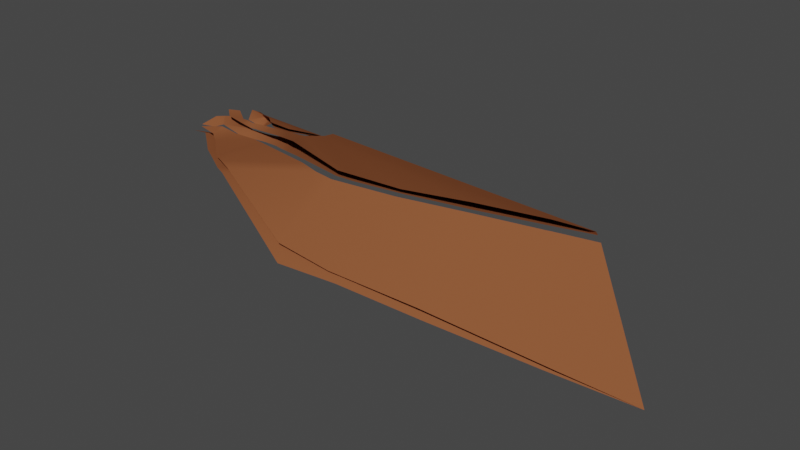 # Source: Voile_LWing.blend  (saved by Blender 2.91.10; exported with 4.5.12 LTS)
import bpy
from mathutils import Matrix  # noqa: F401  (used for matrix-valued properties, if any)

bpy.ops.wm.read_factory_settings(use_empty=True)
scene = bpy.context.scene
scene.name = 'Scene'

# ---- collections
col_collection = bpy.data.collections.new('Collection'); scene.collection.children.link(col_collection)

# ---- materials (node trees are filled in below, after node groups)
mat_game_dragon_004 = bpy.data.materials.new('Game_dragon.004')
mat_game_dragon_004.alpha_threshold = 0.0
mat_game_dragon_004.use_transparent_shadow = False
mat_game_dragon_004.diffuse_color = (0.2596, 0.0878, 0.03626, 1.0)
mat_game_dragon_004.roughness = 0.5
mat_game_dragon_004.specular_intensity = 0.0
mat_game_dragon_004.line_color = (0.0, 0.0, 0.0, 1.0)

# ---- material node trees

# ---- world
world_world = bpy.data.worlds.new('World'); scene.world = world_world
world_world.use_nodes = True; world_world.node_tree.nodes.clear()
_N = world_world.node_tree.nodes; _L = world_world.node_tree.links
n0 = _N.new('ShaderNodeOutputWorld'); n0.name = 'World Output'; n0.location = (300, 300)
n1 = _N.new('ShaderNodeBackground'); n1.name = 'Background'; n1.location = (10, 300)
n1.inputs[0].default_value = (0.05088, 0.05088, 0.05088, 1.0)
_L.new(n1.outputs[0], n0.inputs[0])
n0.is_active_output = True
world_world.color = (0.05088, 0.05088, 0.05088)
world_world.use_sun_shadow = False
world_world.sun_shadow_jitter_overblur = 0.0

# ---- meshes
me_cube_022 = bpy.data.meshes.new('Cube.022')
me_cube_022.from_pydata([(1.079, -1.18, 0.9225), (0.9034, -2.425, 0.9125), (1.226, -1.28, 0.6195), (1.086, -1.206, 0.577), (0.7359, -2.209, 1.056), (7.018, -3.439, 1.438), (4.79, -3.578, 1.53), (2.703, -2.91, 1.252), (11.0, -4.018, -0.354), (5.868, -5.339, 0.8593), (3.335, -4.38, 1.432), (5.086, -3.679, 1.36), (2.947, -2.88, 1.092), (12.38, -3.411, -0.8511), (6.042, -5.554, 0.5934), (3.605, -4.606, 1.333), (1.312, -3.041, 1.068), (5.578, -3.785, 1.383), (8.138, -2.619, 1.364), (2.453, -0.5075, 0.4896), (2.602, -1.307, 0.785), (9.41, -1.919, 1.023), (2.394, -2.301, 0.9032), (1.687, -2.356, 0.8753), (2.036, 0.2567, 0.09129), (2.437, -0.4454, 0.4073), (2.385, -1.942, 0.9208), (1.079, -2.31, 0.9757), (0.992, -2.225, 1.011), (2.162, -0.5893, 0.4872), (1.049, -1.033, 0.774), (0.8995, -1.27, 0.9685), (1.881, 0.03272, 0.04981), (2.138, -0.5212, 0.4106), (1.279, -1.153, 0.7165), (0.8871, -1.391, 0.7573), (1.559, -1.374, 0.9706), (0.6154, -2.779, 0.8688), (8.364, -2.915, 1.324), (2.178, -2.932, 1.248), (8.289, -2.883, 1.22), (2.671, -2.849, 1.053), (8.727, -4.784, 0.0972), (2.306, -3.837, 1.213), (5.734, -3.274, 1.461), (3.385, -2.435, 1.232), (3.116, -2.358, 1.187), (1.605, -2.259, 1.137), (2.033, 0.2065, 0.2014), (1.031, -1.76, 1.13), (10.19, -1.499, 0.9159), (8.135, -2.564, 1.187), (5.775, -3.209, 1.294), (5.324, -3.205, 1.275), (2.934, -2.349, 0.9079), (1.668, -2.115, 1.166), (1.354, -1.961, 1.068), (1.226, -1.198, 0.9004), (1.874, -1.629, 1.027), (1.081, -0.9767, 0.6702), (1.232, -3.062, 1.208), (1.089, -2.667, 0.8918), (2.999, -2.959, 1.263), (1.756, -2.936, 1.3), (8.658, -4.81, 0.3284), (3.009, -4.217, 1.395), (2.21, -3.53, 1.279), (10.36, -1.675, 0.8904), (9.566, -2.122, 1.041), (2.131, -2.823, 1.074), (10.75, -4.033, -0.4372), (3.294, -4.45, 1.297), (5.341, -3.775, 1.567), (9.455, -1.959, 1.181), (5.425, -3.27, 1.445), (2.365, -2.294, 1.133), (2.461, -1.76, 1.004), (2.327, -1.935, 1.085), (0.9392, -2.009, 1.211), (3.694, -2.641, 1.051), (2.626, -1.268, 0.676), (2.509, -1.752, 0.8671), (1.895, -2.161, 1.004), (1.408, -1.865, 0.9352), (1.901, 0.01818, 0.1566), (2.14, -1.347, 0.8424), (1.984, -1.622, 1.014), (2.152, -1.299, 0.7433), (2.039, -1.618, 0.8896), (1.941, -1.618, 0.9205), (0.5674, -2.5, 0.9071), (5.715, -3.754, 1.512), (6.975, -5.226, 0.6309), (3.662, -4.51, 1.413), (1.773, -3.214, 1.226), (6.868, -3.457, 1.38), (4.581, -3.533, 1.373), (1.52, -2.82, 1.054), (7.174, -5.265, 0.4613), (3.043, -4.304, 1.305), (1.821, -3.445, 1.144), (10.16, -1.519, 0.9873), (6.863, -3.098, 1.415), (2.8, -2.278, 1.142), (1.928, -2.29, 1.112), (1.134, -2.166, 1.148), (2.114, -2.112, 1.167), (1.865, -2.152, 1.161), (6.883, -3.037, 1.296), (2.718, -2.301, 0.9018), (3.197, -2.438, 0.9477), (2.202, -2.057, 0.9574), (1.039, -1.745, 0.979), (0.8765, -2.062, 1.053), (1.716, -2.103, 0.9952), (1.625, -1.376, 0.8499), (1.226, -1.198, 0.9004), (1.049, -1.033, 0.774), (1.049, -1.033, 0.774), (1.079, -2.31, 0.9757), (0.992, -2.225, 1.011), (10.19, -1.499, 0.9159), (2.036, 0.2567, 0.09129), (1.881, 0.03272, 0.04981), (1.081, -0.9767, 0.6702), (1.52, -2.82, 1.054), (1.312, -3.041, 1.068), (1.625, -1.376, 0.8499), (0.8765, -2.062, 1.053), (1.756, -2.936, 1.3), (1.773, -3.214, 1.226), (10.36, -1.675, 0.8904), (12.38, -3.411, -0.8511), (10.16, -1.519, 0.9873), (2.033, 0.2065, 0.2014), (1.901, 0.01818, 0.1566)], [], [(1, 4, 28), (2, 3, 34), (41, 12, 43), (11, 17, 15), (50, 21, 24), (21, 51, 25), (30, 59, 35), (17, 14, 15), (27, 1, 28), (21, 25, 24), (30, 0, 57), (0, 30, 31), (3, 59, 34), (59, 3, 35), (59, 32, 34), (31, 30, 35), (37, 61, 16), (41, 43, 69), (12, 99, 43), (47, 55, 56), (1, 90, 4), (61, 97, 16), (43, 100, 69), (28, 4, 128), (39, 129, 94), (7, 39, 66), (62, 7, 65), (6, 62, 10), (72, 6, 93), (91, 72, 9), (5, 91, 92), (38, 5, 64), (69, 100, 125), (96, 71, 12), (11, 15, 96), (95, 98, 17), (40, 42, 95), (68, 70, 42), (67, 132, 70), (75, 106, 104), (104, 107, 47), (19, 102, 18), (120, 113, 112), (119, 120, 83), (23, 119, 82), (22, 23, 82), (109, 22, 26), (109, 26, 81), (54, 81, 110), (53, 79, 80), (108, 52, 80), (51, 108, 80), (133, 121, 122), (87, 88, 89), (85, 36, 58), (32, 33, 115), (84, 36, 29), (32, 115, 34), (84, 117, 116), (135, 123, 124), (60, 130, 63), (66, 39, 94), (65, 7, 66), (10, 62, 65), (93, 6, 10), (9, 72, 93), (92, 91, 9), (64, 5, 92), (100, 126, 125), (71, 99, 12), (15, 71, 96), (98, 14, 17), (42, 98, 95), (40, 68, 42), (68, 67, 70), (83, 120, 112), (114, 119, 83), (119, 114, 82), (111, 22, 82), (22, 111, 26), (54, 109, 81), (81, 80, 110), (79, 110, 80), (51, 80, 25), (52, 53, 80), (134, 133, 122), (2, 34, 127), (115, 87, 89), (86, 85, 58), (33, 87, 115), (36, 85, 29), (36, 84, 116), (118, 135, 124), (105, 56, 49), (20, 76, 46), (19, 18, 73), (131, 38, 8), (106, 75, 77), (103, 46, 76), (105, 47, 56), (8, 38, 64), (106, 107, 104), (107, 55, 47), (20, 44, 19), (44, 102, 19), (78, 105, 49), (20, 46, 45), (44, 20, 74), (20, 45, 74), (48, 19, 101), (19, 73, 101), (13, 131, 8), (75, 103, 77), (77, 103, 76)])
me_cube_022.polygons.foreach_set('use_smooth', [True] * 114)
_k = set([(0, 31), (0, 57), (1, 27), (1, 90), (2, 3), (2, 127), (3, 35), (4, 90), (4, 128), (5, 38), (5, 91), (6, 62), (6, 72), (7, 39), (7, 62), (8, 13), (8, 64), (9, 92), (9, 93), (10, 65), (10, 93), (11, 17), (11, 96), (12, 41), (12, 96), (13, 131), (14, 15), (14, 98), (15, 71), (16, 37), (16, 97), (17, 95), (18, 73), (18, 102), (19, 20), (19, 48), (20, 76), (21, 50), (21, 51), (22, 23), (22, 109), (23, 119), (24, 25), (24, 50), (25, 80), (26, 81), (26, 111), (27, 28), (28, 128), (29, 84), (29, 85), (30, 57), (30, 59), (31, 35), (32, 33), (32, 59), (33, 87), (34, 115), (34, 127), (36, 58), (36, 116), (37, 61), (38, 131), (39, 129), (40, 68), (40, 95), (41, 69), (42, 70), (42, 98), (43, 99), (43, 100), (44, 74), (44, 102), (45, 46), (45, 74), (46, 103), (47, 104), (47, 105), (48, 101), (49, 56), (49, 78), (51, 108), (52, 53), (52, 108), (53, 79), (54, 109), (54, 110), (55, 56), (55, 107), (58, 86), (60, 63), (60, 130), (61, 97), (63, 130), (64, 92), (65, 66), (66, 94), (67, 68), (67, 132), (69, 125), (70, 132), (71, 99), (72, 91), (73, 101), (75, 103), (75, 104), (76, 77), (77, 106), (78, 105), (79, 110), (80, 81), (82, 111), (82, 114), (83, 112), (83, 114), (84, 117), (85, 86), (87, 88), (88, 89), (89, 115), (94, 129), (100, 126), (106, 107), (112, 113), (113, 120), (116, 117), (118, 124), (118, 135), (119, 120), (121, 122), (121, 133), (122, 134), (123, 124), (123, 135), (125, 126), (133, 134)])
me_cube_022.attributes.new('sharp_edge', 'BOOLEAN', 'EDGE').data.foreach_set('value', [ (min(e.vertices), max(e.vertices)) in _k for e in me_cube_022.edges])
_k = {(7, 39): 1.0, (19, 20): 1.0, (24, 25): 1.0, (49, 56): 1.0, (30, 57): 1.0, (36, 58): 1.0, (14, 15): 1.0, (12, 41): 1.0, (21, 50): 1.0, (52, 53): 1.0, (22, 23): 1.0, (45, 46): 1.0, (32, 33): 1.0, (36, 116): 1.0, (5, 38): 1.0, (8, 13): 1.0, (19, 48): 1.0, (21, 51): 1.0, (27, 28): 1.0, (55, 56): 1.0, (23, 119): 1.0, (24, 50): 1.0, (122, 134): 1.0, (32, 59): 1.0, (30, 59): 1.0, (11, 17): 1.0, (65, 66): 1.0, (67, 68): 1.0, (75, 103): 1.0, (76, 77): 1.0, (80, 81): 1.0, (79, 110): 1.0, (85, 86): 1.0, (72, 91): 1.0, (106, 107): 1.0, (87, 88): 1.0, (88, 89): 1.0, (64, 92): 1.0, (66, 94): 1.0, (69, 125): 1.0, (71, 99): 1.0, (73, 101): 1.0, (75, 104): 1.0, (77, 106): 1.0, (82, 111): 1.0, (112, 113): 1.0, (78, 105): 1.0, (83, 114): 1.0, (82, 114): 1.0, (83, 112): 1.0, (89, 115): 1.0, (8, 64): 1.0, (10, 65): 1.0, (41, 69): 1.0, (15, 71): 1.0, (43, 99): 1.0, (16, 97): 1.0, (44, 74): 1.0, (46, 103): 1.0, (51, 108): 1.0, (25, 80): 1.0, (52, 108): 1.0, (33, 87): 1.0, (34, 115): 1.0, (6, 62): 1.0, (11, 96): 1.0, (42, 98): 1.0, (43, 100): 1.0, (45, 74): 1.0, (47, 104): 1.0, (20, 76): 1.0, (54, 109): 1.0, (26, 111): 1.0, (28, 128): 1.0, (5, 91): 1.0, (39, 129): 1.0, (9, 93): 1.0, (10, 93): 1.0, (40, 68): 1.0, (40, 95): 1.0, (12, 96): 1.0, (70, 132): 1.0, (42, 70): 1.0, (100, 126): 1.0, (7, 62): 1.0, (14, 98): 1.0, (94, 129): 1.0, (38, 131): 1.0, (18, 73): 1.0, (18, 102): 1.0, (47, 105): 1.0, (49, 78): 1.0, (53, 79): 1.0, (22, 109): 1.0, (54, 110): 1.0, (26, 81): 1.0, (44, 102): 1.0, (55, 107): 1.0, (121, 133): 1.0, (133, 134): 1.0, (29, 84): 1.0, (29, 85): 1.0, (58, 86): 1.0, (84, 117): 1.0, (123, 135): 1.0, (9, 92): 1.0, (17, 95): 1.0, (6, 72): 1.0, (116, 117): 1.0, (119, 120): 1.0, (121, 122): 1.0, (123, 124): 1.0, (118, 124): 1.0, (125, 126): 1.0, (34, 127): 1.0, (113, 120): 1.0, (63, 130): 1.0, (48, 101): 1.0, (118, 135): 1.0}
me_cube_022.attributes.new('crease_edge', 'FLOAT', 'EDGE').data.foreach_set('value', [_k.get((min(e.vertices), max(e.vertices)), 0.0) for e in me_cube_022.edges])
_uv = me_cube_022.uv_layers.new(name='UV_mirror')
_uv.uv.foreach_set('vector', [0.9388, 0.7313, 0.9592, 0.7353, 0.9388, 0.743, 0.9442, 0.7834, 0.952, 0.7837, 0.9408, 0.7894, 0.8199, 0.7782, 0.8007, 0.7871, 0.807, 0.7588, 0.7012, 0.8233, 0.6804, 0.8313, 0.7316, 0.7861, 0.4958, 0.9812, 0.5334, 0.948, 0.9189, 0.8541, 0.5334, 0.948, 0.5869, 0.9074, 0.8877, 0.8413, 0.9005, 0.6069, 0.9087, 0.6024, 0.9188, 0.6112, 0.6804, 0.8313, 0.6343, 0.8103, 0.7316, 0.7861, 0.9303, 0.743, 0.9388, 0.7313, 0.9388, 0.743, 0.5334, 0.948, 0.8877, 0.8413, 0.9189, 0.8541, 0.9005, 0.6069, 0.8963, 0.6152, 0.8864, 0.6158, 0.8963, 0.6152, 0.9005, 0.6069, 0.9053, 0.6179, 0.952, 0.7837, 0.9522, 0.7903, 0.9408, 0.7894, 0.9522, 0.7903, 0.952, 0.7837, 0.971, 0.7756, 0.9522, 0.7903, 0.9436, 0.8363, 0.9408, 0.7894, 0.9053, 0.6179, 0.9005, 0.6069, 0.9188, 0.6112, 0.9486, 0.7048, 0.9151, 0.7302, 0.8795, 0.7352, 0.8199, 0.7782, 0.807, 0.7588, 0.8487, 0.7642, 0.8007, 0.7871, 0.7639, 0.7705, 0.807, 0.7588, 0.8521, 0.6613, 0.8494, 0.6569, 0.8691, 0.6494, 0.9388, 0.7313, 0.9653, 0.7148, 0.9592, 0.7353, 0.9151, 0.7302, 0.8823, 0.7431, 0.8795, 0.7352, 0.807, 0.7588, 0.8419, 0.7474, 0.8487, 0.7642, 0.9388, 0.743, 0.9592, 0.7353, 0.9509, 0.7448, 0.8103, 0.6949, 0.8349, 0.6919, 0.8291, 0.7023, 0.7811, 0.6982, 0.8103, 0.6949, 0.8, 0.7154, 0.7642, 0.7023, 0.7811, 0.6982, 0.7527, 0.7329, 0.6729, 0.7367, 0.7642, 0.7023, 0.7364, 0.7369, 0.6443, 0.7486, 0.6729, 0.7367, 0.711, 0.7466, 0.6191, 0.7567, 0.6443, 0.7486, 0.6278, 0.7888, 0.5653, 0.7681, 0.6191, 0.7567, 0.5877, 0.8017, 0.4865, 0.7878, 0.5653, 0.7681, 0.521, 0.8203, 0.8487, 0.7642, 0.8419, 0.7474, 0.8823, 0.7431, 0.7229, 0.8156, 0.752, 0.7791, 0.8007, 0.7871, 0.7012, 0.8233, 0.7316, 0.7861, 0.7229, 0.8156, 0.632, 0.8617, 0.5996, 0.8278, 0.6804, 0.8313, 0.5735, 0.8975, 0.5465, 0.8533, 0.632, 0.8617, 0.5072, 0.9359, 0.4687, 0.8797, 0.5465, 0.8533, 0.4719, 0.9624, 0.4269, 0.8731, 0.4687, 0.8797, 0.8061, 0.6709, 0.8219, 0.6593, 0.8326, 0.6656, 0.8326, 0.6656, 0.8374, 0.66, 0.8521, 0.6613, 0.7969, 0.6066, 0.5749, 0.7469, 0.5124, 0.7567, 0.9388, 0.743, 0.9509, 0.7448, 0.9458, 0.7591, 0.9303, 0.743, 0.9388, 0.743, 0.9224, 0.767, 0.8894, 0.763, 0.9303, 0.743, 0.8851, 0.7758, 0.8535, 0.7879, 0.8894, 0.763, 0.8851, 0.7758, 0.8366, 0.7973, 0.8535, 0.7879, 0.8628, 0.7968, 0.8366, 0.7973, 0.8628, 0.7968, 0.8599, 0.8058, 0.8248, 0.8024, 0.8599, 0.8058, 0.8104, 0.8079, 0.7026, 0.8395, 0.7845, 0.8159, 0.8633, 0.8232, 0.6375, 0.8731, 0.6837, 0.8485, 0.8633, 0.8232, 0.5869, 0.9074, 0.6375, 0.8731, 0.8633, 0.8232, 0.4113, 0.7541, 0.4061, 0.7497, 0.8042, 0.5624, 0.8935, 0.8069, 0.894, 0.7957, 0.898, 0.7939, 0.8249, 0.6313, 0.862, 0.6273, 0.84, 0.6393, 0.9436, 0.8363, 0.9084, 0.8271, 0.9181, 0.792, 0.8575, 0.5612, 0.862, 0.6273, 0.8256, 0.6014, 0.9436, 0.8363, 0.9181, 0.792, 0.9408, 0.7894, 0.8575, 0.5612, 0.9005, 0.6069, 0.8864, 0.6158, 0.8575, 0.5612, 0.8698, 0.5545, 0.9087, 0.6024, 0.8624, 0.6945, 0.8291, 0.7023, 0.8349, 0.6919, 0.8, 0.7154, 0.8103, 0.6949, 0.8291, 0.7023, 0.7527, 0.7329, 0.7811, 0.6982, 0.8, 0.7154, 0.7364, 0.7369, 0.7642, 0.7023, 0.7527, 0.7329, 0.711, 0.7466, 0.6729, 0.7367, 0.7364, 0.7369, 0.6278, 0.7888, 0.6443, 0.7486, 0.711, 0.7466, 0.5877, 0.8017, 0.6191, 0.7567, 0.6278, 0.7888, 0.521, 0.8203, 0.5653, 0.7681, 0.5877, 0.8017, 0.8419, 0.7474, 0.8795, 0.7352, 0.8823, 0.7431, 0.752, 0.7791, 0.7639, 0.7705, 0.8007, 0.7871, 0.7316, 0.7861, 0.752, 0.7791, 0.7229, 0.8156, 0.5996, 0.8278, 0.6343, 0.8103, 0.6804, 0.8313, 0.5465, 0.8533, 0.5996, 0.8278, 0.632, 0.8617, 0.5735, 0.8975, 0.5072, 0.9359, 0.5465, 0.8533, 0.5072, 0.9359, 0.4719, 0.9624, 0.4687, 0.8797, 0.9224, 0.767, 0.9388, 0.743, 0.9458, 0.7591, 0.8969, 0.7711, 0.9303, 0.743, 0.9224, 0.767, 0.9303, 0.743, 0.8969, 0.7711, 0.8851, 0.7758, 0.8705, 0.7882, 0.8535, 0.7879, 0.8851, 0.7758, 0.8535, 0.7879, 0.8705, 0.7882, 0.8628, 0.7968, 0.8248, 0.8024, 0.8366, 0.7973, 0.8599, 0.8058, 0.8599, 0.8058, 0.8633, 0.8232, 0.8104, 0.8079, 0.7845, 0.8159, 0.8104, 0.8079, 0.8633, 0.8232, 0.5869, 0.9074, 0.8633, 0.8232, 0.8877, 0.8413, 0.6837, 0.8485, 0.7026, 0.8395, 0.8633, 0.8232, 0.8167, 0.5732, 0.4113, 0.7541, 0.8042, 0.5624, 0.9442, 0.7834, 0.9408, 0.7894, 0.9181, 0.792, 0.9181, 0.792, 0.8935, 0.8069, 0.898, 0.7939, 0.8338, 0.6401, 0.8249, 0.6313, 0.84, 0.6393, 0.9084, 0.8271, 0.8935, 0.8069, 0.9181, 0.792, 0.862, 0.6273, 0.8249, 0.6313, 0.8256, 0.6014, 0.862, 0.6273, 0.8575, 0.5612, 0.8864, 0.6158, 0.9005, 0.6069, 0.8575, 0.5612, 0.9087, 0.6024, 0.8789, 0.6542, 0.8691, 0.6494, 0.8891, 0.6405, 0.7878, 0.6389, 0.7991, 0.6537, 0.763, 0.6811, 0.7969, 0.6066, 0.5124, 0.7567, 0.4486, 0.7587, 0.3867, 0.7855, 0.4865, 0.7878, 0.4555, 0.8455, 0.8219, 0.6593, 0.8061, 0.6709, 0.8091, 0.6578, 0.7804, 0.6751, 0.763, 0.6811, 0.7991, 0.6537, 0.8789, 0.6542, 0.8521, 0.6613, 0.8691, 0.6494, 0.4555, 0.8455, 0.4865, 0.7878, 0.521, 0.8203, 0.8219, 0.6593, 0.8374, 0.66, 0.8326, 0.6656, 0.8374, 0.66, 0.8494, 0.6569, 0.8521, 0.6613, 0.7878, 0.6389, 0.6291, 0.7374, 0.7969, 0.6066, 0.6291, 0.7374, 0.5749, 0.7469, 0.7969, 0.6066, 0.8932, 0.6488, 0.8789, 0.6542, 0.8891, 0.6405, 0.7878, 0.6389, 0.763, 0.6811, 0.7482, 0.6862, 0.6291, 0.7374, 0.7878, 0.6389, 0.6496, 0.7306, 0.7878, 0.6389, 0.7482, 0.6862, 0.6496, 0.7306, 0.8167, 0.5732, 0.7969, 0.6066, 0.4113, 0.7541, 0.7969, 0.6066, 0.4486, 0.7587, 0.4113, 0.7541, 0.4269, 0.8731, 0.3867, 0.7855, 0.4555, 0.8455, 0.8061, 0.6709, 0.7804, 0.6751, 0.8091, 0.6578, 0.8091, 0.6578, 0.7804, 0.6751, 0.7991, 0.6537])
_uv.active_render = True
_uv = me_cube_022.uv_layers.new(name='UV_NO_mirror')
_uv.uv.foreach_set('vector', [0.8495, 0.05175, 0.8575, 0.04088, 0.8597, 0.05127, 0.8998, 0.04381, 0.9002, 0.03851, 0.9055, 0.04449, 0.8645, 0.1182, 0.8667, 0.1265, 0.8318, 0.1231, 0.867, 0.1916, 0.8693, 0.2055, 0.8313, 0.1653, 0.9726, 0.3444, 0.9528, 0.3142, 0.9722, 0.0548, 0.9528, 0.3142, 0.9253, 0.271, 0.9497, 0.07756, 0.7002, 0.03839, 0.6953, 0.0367, 0.7128, 0.02646, 0.8693, 0.2055, 0.8287, 0.227, 0.8313, 0.1653, 0.8581, 0.0559, 0.8495, 0.05175, 0.8597, 0.05127, 0.9528, 0.3142, 0.9497, 0.07756, 0.9722, 0.0548, 0.7002, 0.03839, 0.7082, 0.04195, 0.7051, 0.04788, 0.7082, 0.04195, 0.7002, 0.03839, 0.7151, 0.03679, 0.9002, 0.03851, 0.9085, 0.03502, 0.9055, 0.04449, 0.9085, 0.03502, 0.9002, 0.03851, 0.8915, 0.03062, 0.9085, 0.03502, 0.9658, 0.04206, 0.9055, 0.04449, 0.7151, 0.03679, 0.7002, 0.03839, 0.7128, 0.02646, 0.825, 0.04464, 0.844, 0.06354, 0.8353, 0.08048, 0.8645, 0.1182, 0.8318, 0.1231, 0.8567, 0.1019, 0.8667, 0.1265, 0.8314, 0.1486, 0.8318, 0.1231, 0.742, 0.07803, 0.7361, 0.07819, 0.7361, 0.06545, 0.8495, 0.05175, 0.8405, 0.03744, 0.8575, 0.04088, 0.844, 0.06354, 0.8462, 0.0828, 0.8353, 0.08048, 0.8318, 0.1231, 0.8339, 0.1036, 0.8567, 0.1019, 0.8597, 0.05127, 0.8575, 0.04088, 0.8643, 0.04499, 0.7615, 0.1094, 0.7685, 0.09574, 0.7772, 0.1014, 0.7533, 0.1258, 0.7615, 0.1094, 0.7795, 0.1195, 0.7519, 0.1352, 0.7533, 0.1258, 0.7858, 0.1492, 0.7577, 0.1917, 0.7519, 0.1352, 0.7871, 0.1593, 0.7591, 0.208, 0.7577, 0.1917, 0.7885, 0.1686, 0.7584, 0.218, 0.7591, 0.208, 0.7973, 0.2246, 0.7493, 0.2553, 0.7584, 0.218, 0.8007, 0.2533, 0.7307, 0.298, 0.7493, 0.2553, 0.8026, 0.3039, 0.8567, 0.1019, 0.8339, 0.1036, 0.8462, 0.0828, 0.8648, 0.1772, 0.8313, 0.1567, 0.8667, 0.1265, 0.867, 0.1916, 0.8313, 0.1653, 0.8648, 0.1772, 0.8862, 0.2397, 0.8348, 0.2567, 0.8693, 0.2055, 0.9091, 0.2815, 0.8421, 0.305, 0.8862, 0.2397, 0.9415, 0.3237, 0.8534, 0.3771, 0.8421, 0.305, 0.9653, 0.3531, 0.8486, 0.4399, 0.8534, 0.3771, 0.7337, 0.1059, 0.7273, 0.0937, 0.7387, 0.08977, 0.7387, 0.08977, 0.7346, 0.08557, 0.742, 0.07803, 0.6596, 0.09141, 0.7336, 0.2484, 0.7174, 0.2879, 0.8597, 0.05127, 0.8643, 0.04499, 0.8753, 0.04737, 0.8581, 0.0559, 0.8597, 0.05127, 0.8785, 0.05949, 0.8671, 0.07808, 0.8581, 0.0559, 0.8784, 0.08072, 0.8818, 0.09994, 0.8671, 0.07808, 0.8784, 0.08072, 0.8867, 0.1105, 0.8818, 0.09994, 0.8939, 0.09406, 0.8867, 0.1105, 0.8939, 0.09406, 0.9024, 0.0958, 0.8881, 0.1182, 0.9024, 0.0958, 0.8887, 0.1277, 0.888, 0.1933, 0.8883, 0.1444, 0.9219, 0.09333, 0.9028, 0.2358, 0.8906, 0.2055, 0.9219, 0.09333, 0.9253, 0.271, 0.9028, 0.2358, 0.9219, 0.09333, 0.6758, 0.3658, 0.6718, 0.3677, 0.6267, 0.06844, 0.9138, 0.07464, 0.9025, 0.07457, 0.9015, 0.07171, 0.6975, 0.0841, 0.7074, 0.06338, 0.712, 0.07822, 0.9658, 0.04206, 0.9411, 0.06495, 0.904, 0.05924, 0.6335, 0.05463, 0.7074, 0.06338, 0.6666, 0.07666, 0.9658, 0.04206, 0.904, 0.05924, 0.9055, 0.04449, 0.6335, 0.05463, 0.7002, 0.03839, 0.7051, 0.04788, 0.6335, 0.05463, 0.631, 0.05052, 0.6953, 0.0367, 0.7825, 0.08357, 0.7772, 0.1014, 0.7685, 0.09574, 0.7795, 0.1195, 0.7615, 0.1094, 0.7772, 0.1014, 0.7858, 0.1492, 0.7533, 0.1258, 0.7795, 0.1195, 0.7871, 0.1593, 0.7519, 0.1352, 0.7858, 0.1492, 0.7885, 0.1686, 0.7577, 0.1917, 0.7871, 0.1593, 0.7973, 0.2246, 0.7591, 0.208, 0.7885, 0.1686, 0.8007, 0.2533, 0.7584, 0.218, 0.7973, 0.2246, 0.8026, 0.3039, 0.7493, 0.2553, 0.8007, 0.2533, 0.8339, 0.1036, 0.8353, 0.08048, 0.8462, 0.0828, 0.8313, 0.1567, 0.8314, 0.1486, 0.8667, 0.1265, 0.8313, 0.1653, 0.8313, 0.1567, 0.8648, 0.1772, 0.8348, 0.2567, 0.8287, 0.227, 0.8693, 0.2055, 0.8421, 0.305, 0.8348, 0.2567, 0.8862, 0.2397, 0.9091, 0.2815, 0.9415, 0.3237, 0.8421, 0.305, 0.9415, 0.3237, 0.9653, 0.3531, 0.8534, 0.3771, 0.8785, 0.05949, 0.8597, 0.05127, 0.8753, 0.04737, 0.8768, 0.0739, 0.8581, 0.0559, 0.8785, 0.05949, 0.8581, 0.0559, 0.8768, 0.0739, 0.8784, 0.08072, 0.887, 0.08942, 0.8818, 0.09994, 0.8784, 0.08072, 0.8818, 0.09994, 0.887, 0.08942, 0.8939, 0.09406, 0.8881, 0.1182, 0.8867, 0.1105, 0.9024, 0.0958, 0.9024, 0.0958, 0.9219, 0.09333, 0.8887, 0.1277, 0.8883, 0.1444, 0.8887, 0.1277, 0.9219, 0.09333, 0.9253, 0.271, 0.9219, 0.09333, 0.9497, 0.07756, 0.8906, 0.2055, 0.888, 0.1933, 0.9219, 0.09333, 0.6317, 0.06815, 0.6758, 0.3658, 0.6267, 0.06844, 0.8998, 0.04381, 0.9055, 0.04449, 0.904, 0.05924, 0.904, 0.05924, 0.9138, 0.07464, 0.9015, 0.07171, 0.7105, 0.08192, 0.6975, 0.0841, 0.712, 0.07822, 0.9411, 0.06495, 0.9138, 0.07464, 0.904, 0.05924, 0.7074, 0.06338, 0.6975, 0.0841, 0.6666, 0.07666, 0.7074, 0.06338, 0.6335, 0.05463, 0.7051, 0.04788, 0.7002, 0.03839, 0.6335, 0.05463, 0.6953, 0.0367, 0.7456, 0.06171, 0.7361, 0.06545, 0.7342, 0.05172, 0.691, 0.1044, 0.7119, 0.1039, 0.7283, 0.133, 0.6596, 0.09141, 0.7174, 0.2879, 0.6919, 0.3353, 0.6849, 0.378, 0.7307, 0.298, 0.8041, 0.3872, 0.7273, 0.0937, 0.7337, 0.1059, 0.7202, 0.1002, 0.7281, 0.1216, 0.7283, 0.133, 0.7119, 0.1039, 0.7456, 0.06171, 0.742, 0.07803, 0.7361, 0.06545, 0.8041, 0.3872, 0.7307, 0.298, 0.8026, 0.3039, 0.7273, 0.0937, 0.7346, 0.08557, 0.7387, 0.08977, 0.7346, 0.08557, 0.7361, 0.07819, 0.742, 0.07803, 0.691, 0.1044, 0.7399, 0.2162, 0.6596, 0.09141, 0.7399, 0.2162, 0.7336, 0.2484, 0.6596, 0.09141, 0.7453, 0.0521, 0.7456, 0.06171, 0.7342, 0.05172, 0.691, 0.1044, 0.7283, 0.133, 0.729, 0.1425, 0.7399, 0.2162, 0.691, 0.1044, 0.7414, 0.2072, 0.691, 0.1044, 0.729, 0.1425, 0.7414, 0.2072, 0.6317, 0.06815, 0.6596, 0.09141, 0.6758, 0.3658, 0.6596, 0.09141, 0.6919, 0.3353, 0.6758, 0.3658, 0.8151, 0.4419, 0.6849, 0.378, 0.8041, 0.3872, 0.7337, 0.1059, 0.7281, 0.1216, 0.7202, 0.1002, 0.7202, 0.1002, 0.7281, 0.1216, 0.7119, 0.1039])
me_cube_022.materials.append(mat_game_dragon_004)
me_cube_022.use_remesh_preserve_volume = False
me_cube_022.use_remesh_preserve_attributes = False
me_cube_022.use_mirror_x = True
me_cube_022.use_mirror_topology = True
me_cube_022.update()

# ---- objects
ob_cube_016 = bpy.data.objects.new('Cube.016', me_cube_022)

# ---- transforms, parenting, visibility, modifiers, constraints
ob_cube_016.location = (0.0, 0.0, 2.496)
ob_cube_016.lineart.crease_threshold = 0.0
ob_cube_016.use_mesh_mirror_x = True
_vg = ob_cube_016.vertex_groups.new(name='Group')
_vg = ob_cube_016.vertex_groups.new(name='Bone')
for _i, _w in zip([6, 10, 37, 65, 72, 90, 93], [0.0, 0.0, 0.0, 0.0, 0.0, 0.0, 0.0]): _vg.add([_i], _w, 'REPLACE')
_vg = ob_cube_016.vertex_groups.new(name='IK_head')
_vg = ob_cube_016.vertex_groups.new(name='upper_lip')
_vg = ob_cube_016.vertex_groups.new(name='lower_lip')
for _i, _w in zip([10, 65, 93], [1.322e-06, 0.0, 0.0]): _vg.add([_i], _w, 'REPLACE')
_vg = ob_cube_016.vertex_groups.new(name='head')
_vg = ob_cube_016.vertex_groups.new(name='ACT_neck_1')
_vg = ob_cube_016.vertex_groups.new(name='ACT_neck_2')
for _i, _w in zip([37, 90], [0.0, 0.0]): _vg.add([_i], _w, 'REPLACE')
_vg = ob_cube_016.vertex_groups.new(name='ACT_neck_3')
for _i, _w in zip([37, 90], [0.01473, 0.0]): _vg.add([_i], _w, 'REPLACE')
_vg = ob_cube_016.vertex_groups.new(name='ACT_neck_skin')
for _i, _w in zip([10, 65, 93], [0.0, 0.0, 0.0]): _vg.add([_i], _w, 'REPLACE')
_vg = ob_cube_016.vertex_groups.new(name='ik_tongue')
_vg = ob_cube_016.vertex_groups.new(name='tongue_1')
_vg = ob_cube_016.vertex_groups.new(name='tongue_2')
_vg = ob_cube_016.vertex_groups.new(name='Augenlid_oben_L')
_vg = ob_cube_016.vertex_groups.new(name='Augenlid_unten_L')
_vg = ob_cube_016.vertex_groups.new(name='Augenbraue_L')
_vg = ob_cube_016.vertex_groups.new(name='cheek_muscle_L')
_vg = ob_cube_016.vertex_groups.new(name='Nase_L')
_vg = ob_cube_016.vertex_groups.new(name='ACT_neck_4')
for _i, _w in zip([4, 8, 13, 37, 90, 132], [0.02184, 0.0, 0.0, 0.2157, 0.2534, 0.0]): _vg.add([_i], _w, 'REPLACE')
_vg = ob_cube_016.vertex_groups.new(name='breast')
for _i, _w in zip([0, 1, 2, 3, 4, 6, 7, 10, 16, 22, 23, 27, 28, 29, 30, 31, 32, 34, 35, 36, 37, 39, 41, 43, 46, 47, 49, 55, 56, 57, 58, 59, 60, 61, 62, 63, 65, 66, 69, 75, 77, 78, 79, 82, 83, 84, 85, 86, 90, 94, 97, 100, 103, 104, 105, 106, 107, 111, 112, 113, 114, 115, 116, 117, 118, 119, 120, 123, 124, 125, 126, 127, 128, 129, 130, 135], [0.002218, 0.04527, 0.0007656, 0.00166, 0.04858, 0.0, 0.0, 0.0, 0.02437, 0.0, 0.0, 0.03862, 0.03681, 0.0, 0.001771, 0.004863, 0.0, 0.0004068, 0.004674, 0.0003925, 0.24, 0.001131, 0.0, 0.0, 0.0, 0.00534, 0.004857, 0.0003925, 0.003256, 0.001754, 0.0, 0.008893, 0.02039, 0.03459, 0.0, 0.006865, 1.867e-05, 0.0009431, 0.0, 0.0005866, 0.0, 0.007859, 0.03519, 0.0, 0.0, 0.0, 0.0, 0.0, 0.7554, 0.005285, 0.005782, 0.0, 0.0, 0.003735, 0.006882, 0.0, 0.0, 0.0, 0.00011, 0.02208, 0.0, 0.0, 0.001754, 0.001771, 0.001771, 0.03862, 0.03681, 0.0, 0.008893, 0.005782, 0.02437, 0.0, 0.02208, 0.006865, 0.005285, 0.0]): _vg.add([_i], _w, 'REPLACE')
_vg = ob_cube_016.vertex_groups.new(name='upper_arm_L')
for _i, _w in zip([0, 1, 4, 7, 16, 22, 23, 27, 28, 30, 31, 35, 36, 37, 39, 43, 47, 49, 55, 56, 57, 60, 61, 63, 65, 66, 69, 75, 78, 82, 83, 84, 90, 94, 97, 100, 104, 105, 106, 107, 112, 113, 114, 116, 117, 118, 119, 120, 125, 126, 128, 129, 130, 135], [0.0, 0.007255, 0.005906, 0.0, 0.0, 0.0, 0.0, 0.003475, 0.00363, 0.0, 3.209e-05, 0.0, 0.0, 0.06975, 0.0, 0.0, 0.0002843, 0.0001906, 0.0, 0.0, 0.0, 0.0005284, 0.003886, 0.0002843, 0.0, 0.0, 0.0, 0.0, 0.0006391, 0.0, 0.0, 0.0, 0.1186, 1.605e-05, 0.0, 0.0, 6.405e-05, 0.0004681, 0.0, 0.0, 0.0, 0.00316, 0.0, 0.0, 0.0, 0.0, 0.003475, 0.00363, 0.0, 0.0, 0.00316, 0.0002843, 1.605e-05, 0.0]): _vg.add([_i], _w, 'REPLACE')
_vg = ob_cube_016.vertex_groups.new(name='ik_underarm_L')
_vg = ob_cube_016.vertex_groups.new(name='paunch')
for _i, _w in zip([15, 37, 90], [0.1197, 0.08382, 0.6994]): _vg.add([_i], _w, 'REPLACE')
_vg = ob_cube_016.vertex_groups.new(name='pelvic_1')
for _i, _w in zip([110], [0.0002013]): _vg.add([_i], _w, 'REPLACE')
_vg = ob_cube_016.vertex_groups.new(name='pelvic_2')
_vg = ob_cube_016.vertex_groups.new(name='Hand_L')
_vg = ob_cube_016.vertex_groups.new(name='front_S_1_L')
_vg = ob_cube_016.vertex_groups.new(name='front_S_2_L')
_vg = ob_cube_016.vertex_groups.new(name='front_S_3_L')
_vg = ob_cube_016.vertex_groups.new(name='front_M_1_L')
_vg = ob_cube_016.vertex_groups.new(name='front_M_2_L')
_vg = ob_cube_016.vertex_groups.new(name='front_M_3_L')
_vg = ob_cube_016.vertex_groups.new(name='front_Z_1_L')
_vg = ob_cube_016.vertex_groups.new(name='front_Z_2_L')
_vg = ob_cube_016.vertex_groups.new(name='front_Z_3_L')
_vg = ob_cube_016.vertex_groups.new(name='front_D_1_L')
_vg = ob_cube_016.vertex_groups.new(name='front_D_2_L')
_vg = ob_cube_016.vertex_groups.new(name='front_D_3_L')
_vg = ob_cube_016.vertex_groups.new(name='tail_1')
_vg = ob_cube_016.vertex_groups.new(name='ik_ACT_tail_5')
_vg = ob_cube_016.vertex_groups.new(name='tail_3')
_vg = ob_cube_016.vertex_groups.new(name='tail_2')
_vg = ob_cube_016.vertex_groups.new(name='Oberschenkel_L')
_vg = ob_cube_016.vertex_groups.new(name='lowerleg_L')
_vg = ob_cube_016.vertex_groups.new(name='back_food_L')
_vg = ob_cube_016.vertex_groups.new(name='back_S_1_L')
_vg = ob_cube_016.vertex_groups.new(name='back_S_2_L')
_vg = ob_cube_016.vertex_groups.new(name='back_S_3_L')
_vg = ob_cube_016.vertex_groups.new(name='back_M_1_L')
_vg = ob_cube_016.vertex_groups.new(name='back_M_2_L')
_vg = ob_cube_016.vertex_groups.new(name='back_M_3_L')
_vg = ob_cube_016.vertex_groups.new(name='back_Z_1_L')
_vg = ob_cube_016.vertex_groups.new(name='back_Z_2_L')
_vg = ob_cube_016.vertex_groups.new(name='back_Z_3_L')
_vg = ob_cube_016.vertex_groups.new(name='back_D_1_L')
_vg = ob_cube_016.vertex_groups.new(name='back_D_2_L')
_vg = ob_cube_016.vertex_groups.new(name='back_D_3_L')
_vg = ob_cube_016.vertex_groups.new(name='kneecap_Act_L')
_vg = ob_cube_016.vertex_groups.new(name='lowerleg_muscle_L')
_vg = ob_cube_016.vertex_groups.new(name='paunch.002')
for _i, _w in zip([17, 34, 37, 52, 53, 90, 115, 127], [0.01159, 0.02718, 0.0, 0.003488, 0.01425, 0.0, 0.03048, 0.03048]): _vg.add([_i], _w, 'REPLACE')
_vg = ob_cube_016.vertex_groups.new(name='w7_L')
for _i, _w in zip([0, 1, 2, 3, 4, 16, 22, 23, 27, 28, 30, 31, 32, 34, 35, 37, 39, 41, 47, 49, 55, 56, 57, 59, 60, 61, 63, 66, 69, 78, 82, 83, 84, 94, 97, 100, 104, 105, 106, 107, 111, 112, 113, 114, 115, 116, 117, 118, 119, 120, 123, 124, 125, 126, 127, 128, 129, 130, 135], [0.2404, 0.2939, 0.1033, 0.3078, 1.0, 0.0, 0.0, 0.01933, 0.4697, 1.0, 0.3597, 0.9621, 0.0, 0.1536, 0.9621, 0.1423, 0.02091, 0.0, 0.000909, 0.5, 0.08273, 0.25, 0.05136, 0.4802, 0.0, 0.01637, 0.03131, 0.0005586, 0.0, 0.8908, 0.0, 0.0, 0.0, 0.01732, 0.0, 0.0, 0.0009775, 0.154, 0.04216, 0.06298, 0.0, 0.5597, 1.0, 0.0, 0.0, 0.05136, 0.3597, 0.3597, 0.4697, 1.0, 0.0, 0.4802, 0.0, 0.0, 0.0, 1.0, 0.03131, 0.01732, 0.0]): _vg.add([_i], _w, 'REPLACE')
_vg = ob_cube_016.vertex_groups.new(name='w6_L')
for _i, _w in zip([5, 6, 7, 8, 9, 10, 11, 12, 13, 14, 15, 17, 18, 20, 21, 24, 25, 38, 39, 40, 42, 44, 45, 50, 51, 52, 53, 62, 64, 65, 66, 67, 68, 70, 71, 72, 73, 74, 79, 80, 91, 92, 93, 95, 96, 98, 99, 101, 102, 108, 110, 121, 122, 131, 132, 133], [0.9917, 0.1793, 0.0, 0.2848, 0.1631, 0.001033, 0.3912, 0.0, 0.2054, 0.1407, 0.3418, 0.5052, 1.0, 0.0, 1.0, 0.0, 0.0, 1.0, 0.0, 1.0, 0.1905, 0.4484, 0.0, 1.0, 1.0, 0.4666, 0.2464, 0.0, 0.2133, 0.000311, 0.0, 1.0, 1.0, 0.09817, 0.06863, 0.5728, 1.0, 0.2129, 0.0, 0.0, 0.8091, 0.2041, 0.1119, 0.964, 0.1075, 0.1549, 0.0, 1.0, 0.9862, 0.8652, 0.0, 1.0, 0.0, 1.0, 0.2054, 1.0]): _vg.add([_i], _w, 'REPLACE')
_vg = ob_cube_016.vertex_groups.new(name='w5_L')
for _i, _w in zip([5, 6, 7, 8, 9, 10, 11, 12, 13, 14, 15, 17, 18, 19, 20, 22, 38, 39, 41, 43, 44, 45, 46, 47, 52, 53, 54, 55, 62, 63, 65, 66, 67, 68, 69, 70, 71, 72, 73, 74, 75, 76, 77, 78, 79, 91, 92, 93, 94, 96, 100, 102, 103, 104, 105, 109, 110, 129, 130, 131, 132], [0.0, 0.7068, 1.0, 0.0, 0.0, 0.1324, 0.5284, 1.0, 0.0, 0.0, 0.0, 0.08922, 0.0, 0.0, 0.02842, 0.4888, 0.0, 0.02941, 1.0, 0.0, 0.5671, 1.0, 0.9908, 0.01117, 0.5, 1.0, 1.0, 0.01761, 1.0, 0.0, 0.0, 0.1599, 0.0, 0.0, 0.0, 0.0, 0.1178, 0.1193, 0.0, 0.7954, 1.0, 0.0003646, 0.0002436, 0.0001495, 1.0, 0.01535, 0.0, 0.05784, 0.02941, 1.0, 0.0, 0.0, 1.0, 0.4148, 0.005861, 1.0, 1.0, 0.0, 0.02941, 0.0, 0.0]): _vg.add([_i], _w, 'REPLACE')
_vg = ob_cube_016.vertex_groups.new(name='w4_L')
for _i, _w in zip([1, 4, 6, 7, 9, 10, 12, 16, 20, 22, 23, 26, 27, 28, 29, 30, 36, 37, 39, 41, 43, 44, 45, 46, 47, 49, 53, 54, 55, 56, 57, 58, 60, 61, 62, 63, 65, 66, 69, 72, 74, 75, 76, 77, 78, 79, 80, 81, 83, 84, 85, 86, 93, 94, 96, 97, 99, 100, 103, 104, 105, 106, 107, 109, 110, 111, 112, 113, 114, 116, 117, 118, 119, 120, 125, 126, 128, 129, 130, 135], [0.3145, 0.0465, 0.08791, 0.5205, 0.008333, 0.1303, 0.0, 0.0, 0.0, 1.0, 1.0, 0.0, 0.4728, 0.05814, 0.0, 0.0, 0.0, 0.007321, 0.8427, 0.5, 0.0, 0.0, 0.008831, 0.01327, 0.9611, 0.03646, 0.0, 0.03619, 0.03835, 0.1126, 0.0, 0.0, 0.1098, 0.9821, 0.1867, 0.8288, 0.1677, 0.7532, 1.0, 0.01118, 0.0, 0.7919, 0.0, 0.004099, 0.3129, 0.0, 0.0, 0.0, 0.0, 0.0, 0.0, 0.0, 0.06124, 0.757, 0.0, 1.0, 0.0, 0.0, 0.0828, 0.9578, 0.5232, 0.03791, 0.03352, 0.9799, 0.04315, 0.0, 0.04928, 0.04486, 0.0, 0.0, 0.0, 0.0, 0.4728, 0.05814, 1.0, 0.0, 0.04486, 0.8288, 0.757, 0.0]): _vg.add([_i], _w, 'REPLACE')
_vg = ob_cube_016.vertex_groups.new(name='w3_L')
for _i, _w in zip([5, 6, 8, 9, 11, 13, 14, 15, 17, 18, 19, 20, 21, 25, 38, 40, 42, 44, 45, 48, 51, 52, 53, 62, 64, 67, 68, 70, 71, 72, 73, 74, 79, 80, 91, 92, 93, 95, 96, 98, 101, 102, 108, 110, 131, 132, 133, 134], [0.2437, 0.01508, 1.0, 0.1742, 0.0, 0.968, 0.2046, 0.0, 0.01367, 0.006668, 0.0, 0.0, 0.0, 0.0, 0.1535, 0.04749, 1.0, 0.0134, 0.0, 0.0, 0.003817, 0.01759, 0.002422, 0.0, 1.0, 0.0, 0.002866, 1.0, 0.0, 0.07257, 0.0009589, 0.004965, 0.0, 0.0, 0.1918, 0.9958, 0.0, 0.0, 0.0, 1.0, 0.0, 0.01476, 0.07254, 0.0, 0.0, 0.968, 0.0, 0.0]): _vg.add([_i], _w, 'REPLACE')
_vg = ob_cube_016.vertex_groups.new(name='w2_L')
for _i, _w in zip([5, 6, 7, 8, 9, 10, 11, 12, 13, 14, 15, 17, 18, 20, 21, 22, 23, 25, 26, 38, 39, 40, 41, 42, 43, 44, 45, 46, 51, 52, 53, 54, 62, 64, 65, 66, 67, 68, 69, 70, 71, 72, 74, 76, 77, 79, 80, 81, 91, 92, 93, 95, 96, 98, 99, 100, 102, 103, 108, 109, 110, 111, 131, 132], [0.0, 0.2677, 0.0581, 0.0, 0.6687, 0.9184, 0.09592, 0.08813, 0.0, 0.8409, 0.8789, 0.1608, 0.0, 0.0, 0.0, 0.0, 0.0, 0.0, 0.0, 0.0, 0.01657, 0.0, 0.01082, 0.0, 0.03478, 0.01936, 0.02326, 0.009663, 0.0, 0.07262, 0.1029, 0.0, 0.1111, 0.0, 0.2224, 0.008226, 0.0, 0.0, 0.0, 0.0, 0.6008, 0.1725, 0.0582, 0.0, 0.0, 0.00922, 0.03333, 0.0, 0.1104, 0.05055, 0.9622, 0.06514, 0.05793, 0.001738, 0.1949, 0.0, 0.0, 0.0, 0.05399, 0.0, 0.03187, 0.0, 0.0, 0.0]): _vg.add([_i], _w, 'REPLACE')
_vg = ob_cube_016.vertex_groups.new(name='w1_L')
for _i, _w in zip([1, 6, 7, 9, 10, 11, 12, 14, 15, 16, 17, 20, 22, 23, 26, 27, 28, 29, 30, 36, 37, 39, 41, 43, 44, 45, 46, 47, 49, 52, 53, 54, 55, 56, 57, 58, 60, 61, 62, 63, 65, 66, 69, 71, 72, 74, 75, 76, 77, 78, 79, 80, 81, 82, 83, 84, 85, 86, 90, 93, 94, 96, 97, 99, 100, 103, 104, 105, 106, 107, 108, 109, 110, 111, 114, 116, 117, 118, 119, 120, 125, 126, 129, 130, 135], [0.198, 0.08265, 0.1333, 0.0, 0.9326, 0.001146, 0.06382, 0.0, 0.03949, 1.0, 0.0, 0.0, 0.0, 0.2951, 0.0, 0.0, 0.0, 0.0, 0.0, 0.0, 0.1791, 0.2037, 0.277, 0.955, 0.0, 0.0, 0.0, 0.03055, 0.0, 0.0, 0.0, 0.0246, 0.009543, 0.006909, 0.0, 0.0, 0.7904, 0.7715, 0.1268, 0.3047, 0.9025, 0.8995, 0.2371, 0.9168, 0.0, 0.0, 0.05282, 0.0, 0.0, 0.0, 0.03327, 0.0, 0.0, 0.0, 0.0, 0.0, 0.0, 0.0, 0.03202, 0.4591, 0.7553, 0.02048, 1.0, 0.9148, 1.0, 0.001773, 0.1044, 0.0, 0.0, 0.0042, 0.0, 0.009164, 0.03731, 0.0, 0.0, 0.0, 0.0, 0.0, 0.0, 0.0, 1.0, 1.0, 0.3047, 0.7553, 0.0]): _vg.add([_i], _w, 'REPLACE')
_vg = ob_cube_016.vertex_groups.new(name='w9_L')
for _i, _w in zip([19, 20, 22, 23, 24, 25, 26, 27, 28, 29, 32, 33, 47, 48, 54, 55, 56, 76, 77, 80, 81, 82, 83, 84, 85, 86, 87, 88, 89, 104, 106, 107, 109, 110, 111, 114, 115, 119, 120, 122, 123, 127, 134, 135], [1.0, 1.0, 0.2739, 0.08078, 1.0, 1.0, 1.0, 0.006935, 0.002671, 1.0, 1.0, 1.0, 0.0, 1.0, 0.1449, 0.03527, 0.0126, 1.0, 1.0, 1.0, 1.0, 0.05001, 0.0, 1.0, 1.0, 1.0, 1.0, 1.0, 0.01667, 0.0, 1.0, 0.1068, 0.2954, 0.05573, 1.0, 0.007873, 0.02059, 0.006935, 0.002671, 1.0, 1.0, 0.02059, 1.0, 1.0]): _vg.add([_i], _w, 'REPLACE')
_vg = ob_cube_016.vertex_groups.new(name='w8_L')
for _i, _w in zip([0, 1, 2, 3, 4, 7, 20, 22, 23, 26, 27, 28, 29, 30, 31, 34, 35, 36, 39, 45, 46, 47, 49, 54, 55, 56, 57, 58, 59, 75, 76, 77, 78, 80, 81, 82, 83, 84, 85, 86, 88, 89, 103, 104, 105, 106, 107, 109, 110, 111, 112, 113, 114, 115, 116, 117, 118, 119, 120, 124, 127, 128, 135], [1.0, 0.09351, 1.0, 1.0, 0.06622, 0.0, 0.0, 0.2648, 0.1628, 0.1212, 0.3756, 0.4943, 0.0, 0.978, 1.0, 1.0, 1.0, 1.0, 0.0, 0.01378, 0.02583, 0.1678, 1.0, 0.0443, 1.0, 1.0, 1.0, 1.0, 1.0, 0.2883, 0.04279, 0.1089, 0.1205, 0.0, 0.02686, 1.0, 1.0, 0.0, 0.1374, 1.0, 1.0, 1.0, 0.1119, 0.2783, 0.2339, 0.7308, 0.7667, 0.1868, 0.003702, 0.9822, 0.5242, 0.3146, 1.0, 1.0, 1.0, 0.978, 0.978, 0.3756, 0.4943, 1.0, 1.0, 0.3146, 0.0]): _vg.add([_i], _w, 'REPLACE')
_vg = ob_cube_016.vertex_groups.new(name='w_C_L')
for _i, _w in zip([63, 129], [0.0, 0.0]): _vg.add([_i], _w, 'REPLACE')
_vg = ob_cube_016.vertex_groups.new(name='IK_Auge_L')
_vg = ob_cube_016.vertex_groups.new(name='Auge_Lens_L')
_vg = ob_cube_016.vertex_groups.new(name='w2_R')
_vg = ob_cube_016.vertex_groups.new(name='Augenlid_oben_R')
_vg = ob_cube_016.vertex_groups.new(name='Augenlid_unten_R')
_vg = ob_cube_016.vertex_groups.new(name='Augenbraue_R')
_vg = ob_cube_016.vertex_groups.new(name='cheek_muscle_R')
_vg = ob_cube_016.vertex_groups.new(name='Nase_R')
_vg = ob_cube_016.vertex_groups.new(name='upper_arm_R')
_vg = ob_cube_016.vertex_groups.new(name='ik_underarm_R')
_vg = ob_cube_016.vertex_groups.new(name='Hand_R')
_vg = ob_cube_016.vertex_groups.new(name='front_S_1_R')
_vg = ob_cube_016.vertex_groups.new(name='front_S_2_R')
_vg = ob_cube_016.vertex_groups.new(name='front_S_3_R')
_vg = ob_cube_016.vertex_groups.new(name='front_M_1_R')
_vg = ob_cube_016.vertex_groups.new(name='front_M_2_R')
_vg = ob_cube_016.vertex_groups.new(name='front_M_3_R')
_vg = ob_cube_016.vertex_groups.new(name='front_Z_1_R')
_vg = ob_cube_016.vertex_groups.new(name='front_Z_2_R')
_vg = ob_cube_016.vertex_groups.new(name='front_Z_3_R')
_vg = ob_cube_016.vertex_groups.new(name='front_D_1_R')
_vg = ob_cube_016.vertex_groups.new(name='front_D_2_R')
_vg = ob_cube_016.vertex_groups.new(name='front_D_3_R')
_vg = ob_cube_016.vertex_groups.new(name='Oberschenkel_R')
_vg = ob_cube_016.vertex_groups.new(name='lowerleg_R')
_vg = ob_cube_016.vertex_groups.new(name='back_food_R')
_vg = ob_cube_016.vertex_groups.new(name='back_S_1_R')
_vg = ob_cube_016.vertex_groups.new(name='back_S_2_R')
_vg = ob_cube_016.vertex_groups.new(name='back_S_3_R')
_vg = ob_cube_016.vertex_groups.new(name='back_M_1_R')
_vg = ob_cube_016.vertex_groups.new(name='back_M_2_R')
_vg = ob_cube_016.vertex_groups.new(name='back_M_3_R')
_vg = ob_cube_016.vertex_groups.new(name='back_Z_1_R')
_vg = ob_cube_016.vertex_groups.new(name='back_Z_2_R')
_vg = ob_cube_016.vertex_groups.new(name='back_Z_3_R')
_vg = ob_cube_016.vertex_groups.new(name='back_D_1_R')
_vg = ob_cube_016.vertex_groups.new(name='back_D_2_R')
_vg = ob_cube_016.vertex_groups.new(name='back_D_3_R')
_vg = ob_cube_016.vertex_groups.new(name='kneecap_Act_R')
_vg = ob_cube_016.vertex_groups.new(name='lowerleg_muscle_R')
_vg = ob_cube_016.vertex_groups.new(name='w7_R')
_vg = ob_cube_016.vertex_groups.new(name='w6_R')
_vg = ob_cube_016.vertex_groups.new(name='w5_R')
_vg = ob_cube_016.vertex_groups.new(name='w4_R')
_vg = ob_cube_016.vertex_groups.new(name='w3_R')
_vg = ob_cube_016.vertex_groups.new(name='w1_R')
_vg = ob_cube_016.vertex_groups.new(name='w9_R')
_vg = ob_cube_016.vertex_groups.new(name='w8_R')
_vg = ob_cube_016.vertex_groups.new(name='w_C_R')
_vg = ob_cube_016.vertex_groups.new(name='IK_Auge_R')
_vg = ob_cube_016.vertex_groups.new(name='Auge_Lens_R')
_m = ob_cube_016.modifiers.new('Armature', 'ARMATURE')
_m.use_bone_envelopes = True

# ---- collection membership
col_collection.objects.link(ob_cube_016)

# ---- scene / render settings (as saved in the file)
scene.frame_start = 1; scene.frame_end = 250; scene.frame_set(1)
scene.render.engine = 'BLENDER_EEVEE_NEXT'
scene.cycles.use_denoising = False
scene.cycles.samples = 128
scene.cycles.sampling_pattern = 'TABULATED_SOBOL'
scene.cycles.use_adaptive_sampling = False
scene.cycles.use_light_tree = False
scene.view_settings.view_transform = 'Filmic'
bpy.context.view_layer.update()

# ---- added for rendering (the .blend has no active camera and no usable light): camera, sun
cam_auto = bpy.data.cameras.new('AutoCamera')
cam_auto.lens = 50.0
cam_auto.sensor_width = 36.0
cam_auto.clip_end = 1000.0
ob_auto_camera = bpy.data.objects.new('AutoCamera', cam_auto)
scene.collection.objects.link(ob_auto_camera)
ob_auto_camera.location = (18.8604, -17.5113, 12.7628)
ob_auto_camera.rotation_euler = (1.09748, -7.21219e-08, 0.694738)
scene.camera = ob_auto_camera
light_auto_sun = bpy.data.lights.new('AutoSun', 'SUN')
light_auto_sun.energy = 3.0
light_auto_sun.angle = 0.0523599
ob_auto_sun = bpy.data.objects.new('AutoSun', light_auto_sun)
scene.collection.objects.link(ob_auto_sun)
ob_auto_sun.rotation_euler = (0.872665, 0.174533, 0.523599)
bpy.context.view_layer.update()
